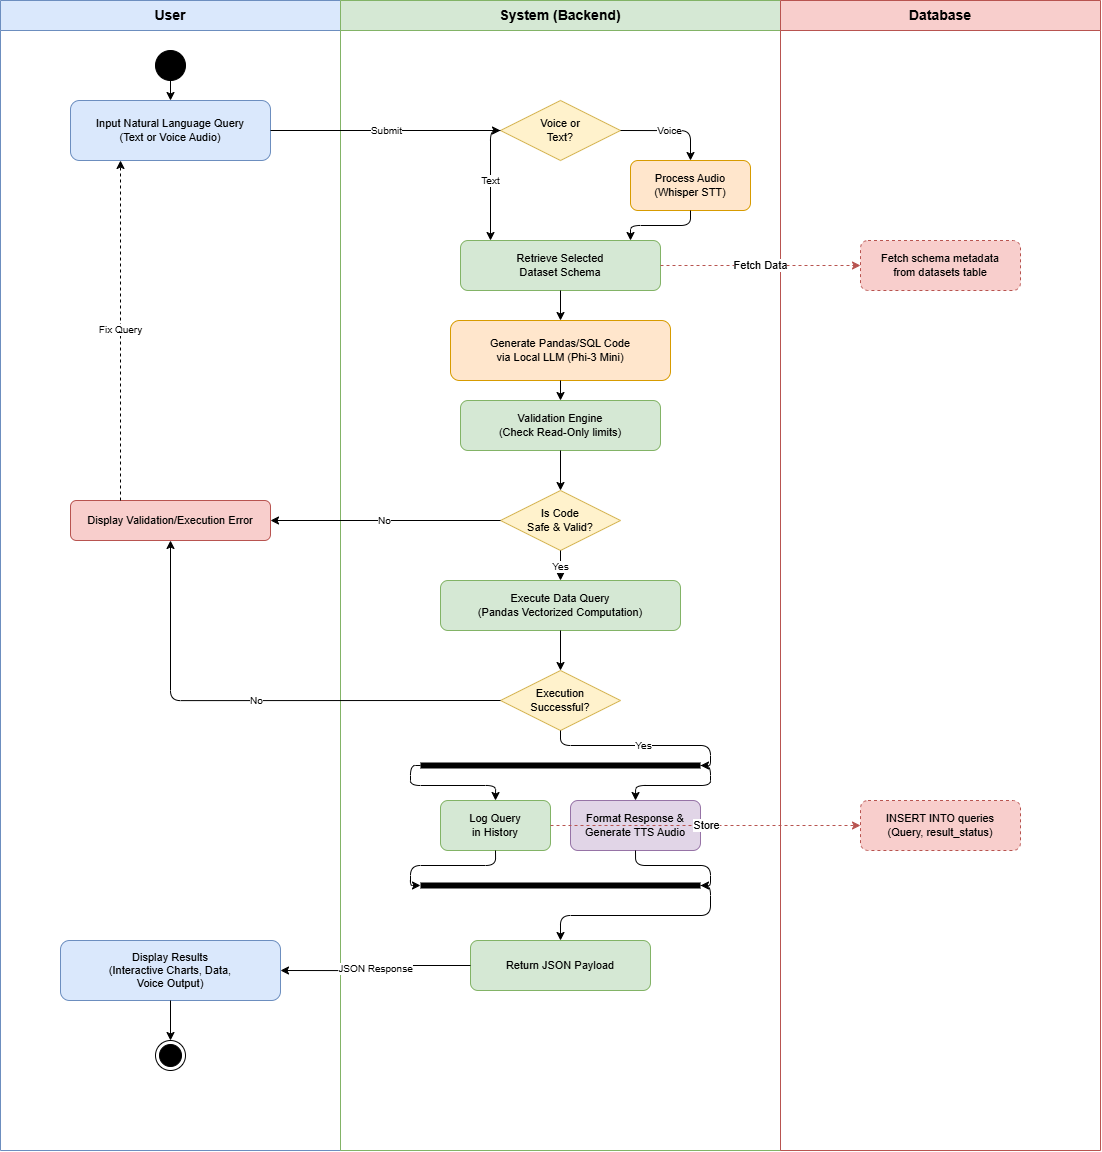

The diagram above was exported from draw.io. Its source (the exported page's mxGraphModel, read from the mxfile embedded in the PNG):
<mxGraphModel dx="1560" dy="1251" grid="1" gridSize="10" guides="1" tooltips="1" connect="1" arrows="1" fold="1" page="1" pageScale="1" pageWidth="1100" pageHeight="1400" math="0" shadow="0">
  <root>
    <mxCell id="0" />
    <mxCell id="1" parent="0" />
    <mxCell id="lane_user" value="User" style="swimlane;whiteSpace=wrap;html=1;startSize=30;fillColor=#dae8fc;strokeColor=#6c8ebf;fontStyle=1;fontSize=14;" parent="1" vertex="1" x="0" y="0" width="340" height="1150">
      <mxGeometry width="340" height="1150" as="geometry" />
    </mxCell>
    <mxCell id="lane_system" value="System (Backend)" style="swimlane;whiteSpace=wrap;html=1;startSize=30;fillColor=#d5e8d4;strokeColor=#82b366;fontStyle=1;fontSize=14;" parent="1" vertex="1" x="340" y="0" width="440" height="1150">
      <mxGeometry x="340" width="440" height="1150" as="geometry" />
    </mxCell>
    <mxCell id="lane_db" value="Database" style="swimlane;whiteSpace=wrap;html=1;startSize=30;fillColor=#f8cecc;strokeColor=#b85450;fontStyle=1;fontSize=14;" parent="1" vertex="1" x="780" y="0" width="320" height="1150">
      <mxGeometry x="780" width="320" height="1150" as="geometry" />
    </mxCell>
    <mxCell id="start" value="" style="ellipse;html=1;shape=ellipse;fillColor=#000000;strokeColor=#000000;" parent="1" vertex="1" x="155" y="50" width="30" height="30">
      <mxGeometry x="155" y="50" width="30" height="30" as="geometry" />
    </mxCell>
    <mxCell id="input" value="Input Natural Language Query&#10;(Text or Voice Audio)" style="rounded=1;whiteSpace=wrap;html=1;fillColor=#dae8fc;strokeColor=#6c8ebf;fontSize=11;" vertex="1" x="70" y="100" width="200" height="60" parent="1">
      <mxGeometry x="70" y="100" width="200" height="60" as="geometry" />
    </mxCell>
    <mxCell id="check" value="Voice or&#10;Text?" style="rhombus;whiteSpace=wrap;html=1;fillColor=#fff2cc;strokeColor=#d6b656;fontSize=11;" vertex="1" x="500" y="100" width="120" height="60" parent="1">
      <mxGeometry x="500" y="100" width="120" height="60" as="geometry" />
    </mxCell>
    <mxCell id="stt" value="Process Audio&#10;(Whisper STT)" style="rounded=1;whiteSpace=wrap;html=1;fillColor=#ffe6cc;strokeColor=#d79b00;fontSize=11;" vertex="1" x="630" y="160" width="120" height="50" parent="1">
      <mxGeometry x="630" y="160" width="120" height="50" as="geometry" />
    </mxCell>
    <mxCell id="get_schema" value="Retrieve Selected&#10;Dataset Schema" style="rounded=1;whiteSpace=wrap;html=1;fillColor=#d5e8d4;strokeColor=#82b366;fontSize=11;" vertex="1" x="460" y="240" width="200" height="50" parent="1">
      <mxGeometry x="460" y="240" width="200" height="50" as="geometry" />
    </mxCell>
    <mxCell id="db_schema" value="Fetch schema metadata&#10;from datasets table" style="rounded=1;whiteSpace=wrap;html=1;fillColor=#f8cecc;strokeColor=#b85450;dashed=1;fontSize=11;" vertex="1" x="860" y="240" width="160" height="50" parent="1">
      <mxGeometry x="860" y="240" width="160" height="50" as="geometry" />
    </mxCell>
    <mxCell id="gen_code" value="Generate Pandas/SQL Code&#10;via Local LLM (Phi-3 Mini)" style="rounded=1;whiteSpace=wrap;html=1;fillColor=#ffe6cc;strokeColor=#d79b00;fontSize=11;" vertex="1" x="450" y="320" width="220" height="60" parent="1">
      <mxGeometry x="450" y="320" width="220" height="60" as="geometry" />
    </mxCell>
    <mxCell id="val_eng" value="Validation Engine&#10;(Check Read-Only limits)" style="rounded=1;whiteSpace=wrap;html=1;fillColor=#d5e8d4;strokeColor=#82b366;fontSize=11;" vertex="1" x="460" y="400" width="200" height="50" parent="1">
      <mxGeometry x="460" y="400" width="200" height="50" as="geometry" />
    </mxCell>
    <mxCell id="is_valid" value="Is Code&#10;Safe &amp; Valid?" style="rhombus;whiteSpace=wrap;html=1;fillColor=#fff2cc;strokeColor=#d6b656;fontSize=11;" vertex="1" x="500" y="490" width="120" height="60" parent="1">
      <mxGeometry x="500" y="490" width="120" height="60" as="geometry" />
    </mxCell>
    <mxCell id="err" value="Display Validation/Execution Error" style="rounded=1;whiteSpace=wrap;html=1;fillColor=#f8cecc;strokeColor=#b85450;fontSize=11;" parent="1" vertex="1" x="70" y="500" width="200" height="40">
      <mxGeometry x="70" y="500" width="200" height="40" as="geometry" />
    </mxCell>
    <mxCell id="exec" value="Execute Data Query&#10;(Pandas Vectorized Computation)" style="rounded=1;whiteSpace=wrap;html=1;fillColor=#d5e8d4;strokeColor=#82b366;fontSize=11;" vertex="1" x="440" y="580" width="240" height="50" parent="1">
      <mxGeometry x="440" y="580" width="240" height="50" as="geometry" />
    </mxCell>
    <mxCell id="is_succ" value="Execution&#10;Successful?" style="rhombus;whiteSpace=wrap;html=1;fillColor=#fff2cc;strokeColor=#d6b656;fontSize=11;" vertex="1" x="500" y="670" width="120" height="60" parent="1">
      <mxGeometry x="500" y="670" width="120" height="60" as="geometry" />
    </mxCell>
    <mxCell id="sync1" value="" style="line;strokeWidth=6;html=1;html=1;fontSize=11;" parent="1" vertex="1" x="420" y="760" width="280" height="10">
      <mxGeometry x="420" y="760" width="280" height="10" as="geometry" />
    </mxCell>
    <mxCell id="log" value="Log Query&#10;in History" style="rounded=1;whiteSpace=wrap;html=1;fillColor=#d5e8d4;strokeColor=#82b366;fontSize=11;" vertex="1" x="440" y="800" width="110" height="50" parent="1">
      <mxGeometry x="440" y="800" width="110" height="50" as="geometry" />
    </mxCell>
    <mxCell id="fmt" value="Format Response &amp;&#10;Generate TTS Audio" style="rounded=1;whiteSpace=wrap;html=1;fillColor=#e1d5e7;strokeColor=#9673a6;fontSize=11;" vertex="1" x="570" y="800" width="130" height="50" parent="1">
      <mxGeometry x="570" y="800" width="130" height="50" as="geometry" />
    </mxCell>
    <mxCell id="db_log" value="INSERT INTO queries&#10;(Query, result_status)" style="rounded=1;whiteSpace=wrap;html=1;fillColor=#f8cecc;strokeColor=#b85450;dashed=1;fontSize=11;" vertex="1" x="860" y="800" width="160" height="50" parent="1">
      <mxGeometry x="860" y="800" width="160" height="50" as="geometry" />
    </mxCell>
    <mxCell id="sync2" value="" style="line;strokeWidth=6;html=1;html=1;fontSize=11;" parent="1" vertex="1" x="420" y="880" width="280" height="10">
      <mxGeometry x="420" y="880" width="280" height="10" as="geometry" />
    </mxCell>
    <mxCell id="ret" value="Return JSON Payload" style="rounded=1;whiteSpace=wrap;html=1;fillColor=#d5e8d4;strokeColor=#82b366;fontSize=11;" parent="1" vertex="1" x="470" y="940" width="180" height="50">
      <mxGeometry x="470" y="940" width="180" height="50" as="geometry" />
    </mxCell>
    <mxCell id="disp" value="Display Results&#10;(Interactive Charts, Data,&#10;Voice Output)" style="rounded=1;whiteSpace=wrap;html=1;fillColor=#dae8fc;strokeColor=#6c8ebf;fontSize=11;" parent="1" vertex="1" x="60" y="940" width="220" height="60">
      <mxGeometry x="60" y="940" width="220" height="60" as="geometry" />
    </mxCell>
    <mxCell id="end" value="" style="ellipse;html=1;shape=endState;fillColor=#000000;strokeColor=#000000;" parent="1" vertex="1" x="155" y="1040" width="30" height="30">
      <mxGeometry x="155" y="1040" width="30" height="30" as="geometry" />
    </mxCell>
    <mxCell id="e1" value="" style="edgeStyle=orthogonalEdgeStyle;rounded=1;html=1;endArrow=classic;endFill=1;strokeColor=#000000;strokeWidth=1;" parent="1" source="start" target="input" edge="1">
      <mxGeometry relative="1" as="geometry" />
    </mxCell>
    <mxCell id="e2" value="Submit" style="edgeStyle=orthogonalEdgeStyle;rounded=1;html=1;endArrow=classic;endFill=1;labelBackgroundColor=#ffffff;strokeColor=#000000;strokeWidth=1;fontSize=10;exitX=1;exitY=0.5;entryX=0;entryY=0.5;" parent="1" source="input" target="check" edge="1">
      <mxGeometry relative="1" as="geometry" />
    </mxCell>
    <mxCell id="e3" value="Voice" style="edgeStyle=orthogonalEdgeStyle;rounded=1;html=1;endArrow=classic;endFill=1;labelBackgroundColor=#ffffff;strokeColor=#000000;strokeWidth=1;fontSize=10;exitX=1;exitY=0.5;entryX=0.5;entryY=0;" parent="1" source="check" target="stt" edge="1">
      <mxGeometry relative="1" as="geometry" />
    </mxCell>
    <mxCell id="e4" value="Text" style="edgeStyle=orthogonalEdgeStyle;rounded=1;html=1;endArrow=classic;endFill=1;labelBackgroundColor=#ffffff;strokeColor=#000000;strokeWidth=1;fontSize=10;exitX=0;exitY=0.5;entryX=0.15;entryY=0;" parent="1" source="check" target="get_schema" edge="1">
      <mxGeometry relative="1" as="geometry" />
    </mxCell>
    <mxCell id="e5" value="" style="edgeStyle=orthogonalEdgeStyle;rounded=1;html=1;endArrow=classic;endFill=1;strokeColor=#000000;strokeWidth=1;exitX=0.5;exitY=1;entryX=0.85;entryY=0;" parent="1" source="stt" target="get_schema" edge="1">
      <mxGeometry relative="1" as="geometry" />
    </mxCell>
    <mxCell id="e6" value="Fetch Data" style="edgeStyle=orthogonalEdgeStyle;rounded=1;html=1;endArrow=classic;endFill=1;dashed=1;strokeColor=#b85450;strokeWidth=1;exitX=1;exitY=0.5;entryX=0;entryY=0.5;" parent="1" source="get_schema" target="db_schema" edge="1">
      <mxGeometry relative="1" as="geometry" />
    </mxCell>
    <mxCell id="e7" value="" style="edgeStyle=orthogonalEdgeStyle;rounded=1;html=1;endArrow=classic;endFill=1;strokeColor=#000000;strokeWidth=1;" parent="1" source="get_schema" target="gen_code" edge="1">
      <mxGeometry relative="1" as="geometry" />
    </mxCell>
    <mxCell id="e8" value="" style="edgeStyle=orthogonalEdgeStyle;rounded=1;html=1;endArrow=classic;endFill=1;strokeColor=#000000;strokeWidth=1;" parent="1" source="gen_code" target="val_eng" edge="1">
      <mxGeometry relative="1" as="geometry" />
    </mxCell>
    <mxCell id="e9" value="" style="edgeStyle=orthogonalEdgeStyle;rounded=1;html=1;endArrow=classic;endFill=1;strokeColor=#000000;strokeWidth=1;" parent="1" source="val_eng" target="is_valid" edge="1">
      <mxGeometry relative="1" as="geometry" />
    </mxCell>
    <mxCell id="e10" value="No" style="edgeStyle=orthogonalEdgeStyle;rounded=1;html=1;endArrow=classic;endFill=1;labelBackgroundColor=#ffffff;strokeColor=#000000;strokeWidth=1;fontSize=10;exitX=0;exitY=0.5;entryX=1;entryY=0.5;" parent="1" source="is_valid" target="err" edge="1">
      <mxGeometry relative="1" as="geometry" />
    </mxCell>
    <mxCell id="e11" value="Fix Query" style="edgeStyle=orthogonalEdgeStyle;rounded=1;html=1;endArrow=classic;endFill=1;dashed=1;labelBackgroundColor=#ffffff;strokeColor=#000000;strokeWidth=1;fontSize=10;exitX=0.25;exitY=0;entryX=0.25;entryY=1;" parent="1" source="err" target="input" edge="1">
      <mxGeometry relative="1" as="geometry" />
    </mxCell>
    <mxCell id="e12" value="Yes" style="edgeStyle=orthogonalEdgeStyle;rounded=1;html=1;endArrow=classic;endFill=1;labelBackgroundColor=#ffffff;strokeColor=#000000;strokeWidth=1;fontSize=10;exitX=0.5;exitY=1;entryX=0.5;entryY=0;" parent="1" source="is_valid" target="exec" edge="1">
      <mxGeometry relative="1" as="geometry" />
    </mxCell>
    <mxCell id="e13" value="" style="edgeStyle=orthogonalEdgeStyle;rounded=1;html=1;endArrow=classic;endFill=1;strokeColor=#000000;strokeWidth=1;" parent="1" source="exec" target="is_succ" edge="1">
      <mxGeometry relative="1" as="geometry" />
    </mxCell>
    <mxCell id="e14" value="No" style="edgeStyle=orthogonalEdgeStyle;rounded=1;html=1;endArrow=classic;endFill=1;labelBackgroundColor=#ffffff;strokeColor=#000000;strokeWidth=1;fontSize=10;exitX=0;exitY=0.5;entryX=0.5;entryY=1;" parent="1" source="is_succ" target="err" edge="1">
      <mxGeometry relative="1" as="geometry" />
    </mxCell>
    <mxCell id="e15" value="Yes" style="edgeStyle=orthogonalEdgeStyle;rounded=1;html=1;endArrow=classic;endFill=1;labelBackgroundColor=#ffffff;strokeColor=#000000;strokeWidth=1;fontSize=10;exitX=0.5;exitY=1;entryX=0.5;entryY=0.5;" parent="1" source="is_succ" target="sync1" edge="1">
      <mxGeometry relative="1" as="geometry" />
    </mxCell>
    <mxCell id="e16" value="" style="edgeStyle=orthogonalEdgeStyle;rounded=1;html=1;endArrow=classic;endFill=1;strokeColor=#000000;strokeWidth=1;exitX=0.25;exitY=0.5;entryX=0.5;entryY=0;" parent="1" source="sync1" target="log" edge="1">
      <mxGeometry relative="1" as="geometry" />
    </mxCell>
    <mxCell id="e17" value="" style="edgeStyle=orthogonalEdgeStyle;rounded=1;html=1;endArrow=classic;endFill=1;strokeColor=#000000;strokeWidth=1;exitX=0.75;exitY=0.5;entryX=0.5;entryY=0;" parent="1" source="sync1" target="fmt" edge="1">
      <mxGeometry relative="1" as="geometry" />
    </mxCell>
    <mxCell id="e18" value="Store" style="edgeStyle=orthogonalEdgeStyle;rounded=1;html=1;endArrow=classic;endFill=1;dashed=1;strokeColor=#b85450;strokeWidth=1;exitX=1;exitY=0.5;entryX=0;entryY=0.5;" parent="1" source="log" target="db_log" edge="1">
      <mxGeometry relative="1" as="geometry" />
    </mxCell>
    <mxCell id="e19" value="" style="edgeStyle=orthogonalEdgeStyle;rounded=1;html=1;endArrow=classic;endFill=1;strokeColor=#000000;strokeWidth=1;exitX=0.5;exitY=1;entryX=0.25;entryY=0.5;" parent="1" source="log" target="sync2" edge="1">
      <mxGeometry relative="1" as="geometry" />
    </mxCell>
    <mxCell id="e20" value="" style="edgeStyle=orthogonalEdgeStyle;rounded=1;html=1;endArrow=classic;endFill=1;strokeColor=#000000;strokeWidth=1;exitX=0.5;exitY=1;entryX=0.75;entryY=0.5;" parent="1" source="fmt" target="sync2" edge="1">
      <mxGeometry relative="1" as="geometry" />
    </mxCell>
    <mxCell id="e21" value="" style="edgeStyle=orthogonalEdgeStyle;rounded=1;html=1;endArrow=classic;endFill=1;strokeColor=#000000;strokeWidth=1;exitX=0.5;exitY=0.5;entryX=0.5;entryY=0;" parent="1" source="sync2" target="ret" edge="1">
      <mxGeometry relative="1" as="geometry" />
    </mxCell>
    <mxCell id="e22" value="JSON Response" style="edgeStyle=orthogonalEdgeStyle;rounded=1;html=1;endArrow=classic;endFill=1;labelBackgroundColor=#ffffff;strokeColor=#000000;strokeWidth=1;fontSize=10;exitX=0;exitY=0.5;entryX=1;entryY=0.5;" parent="1" source="ret" target="disp" edge="1">
      <mxGeometry relative="1" as="geometry" />
    </mxCell>
    <mxCell id="e23" value="" style="edgeStyle=orthogonalEdgeStyle;rounded=1;html=1;endArrow=classic;endFill=1;strokeColor=#000000;strokeWidth=1;" parent="1" source="disp" target="end" edge="1">
      <mxGeometry relative="1" as="geometry" />
    </mxCell>
  </root>
</mxGraphModel>